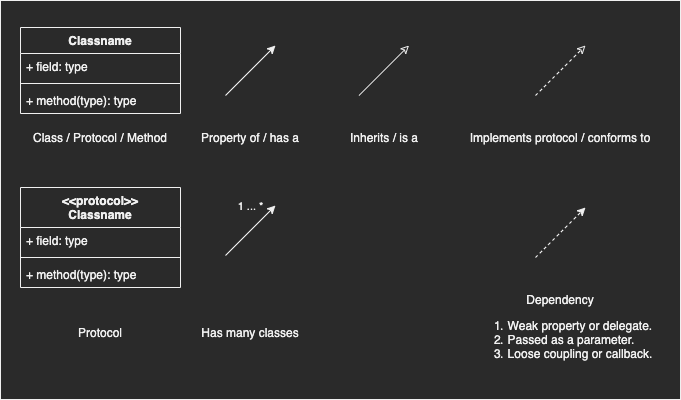

The diagram above was exported from draw.io. Its source (the exported page's mxGraphModel, read from the mxfile embedded in the PNG):
<mxGraphModel dx="946" dy="604" grid="1" gridSize="10" guides="1" tooltips="1" connect="1" arrows="1" fold="1" page="1" pageScale="1" pageWidth="827" pageHeight="1169" math="0" shadow="0">
  <root>
    <mxCell id="WIyWlLk6GJQsqaUBKTNV-0" />
    <mxCell id="WIyWlLk6GJQsqaUBKTNV-1" parent="WIyWlLk6GJQsqaUBKTNV-0" />
    <mxCell id="aeuOBoQLGqFsqWAiUIsY-0" value="" style="rounded=0;whiteSpace=wrap;html=1;hachureGap=4;pointerEvents=0;" vertex="1" parent="WIyWlLk6GJQsqaUBKTNV-1">
      <mxGeometry x="74" y="385" width="680" height="399" as="geometry" />
    </mxCell>
    <mxCell id="MYnlqdQX82v4iNZHuZaT-0" value="Classname" style="swimlane;fontStyle=1;align=center;verticalAlign=top;childLayout=stackLayout;horizontal=1;startSize=26;horizontalStack=0;resizeParent=1;resizeParentMax=0;resizeLast=0;collapsible=1;marginBottom=0;" parent="WIyWlLk6GJQsqaUBKTNV-1" vertex="1">
      <mxGeometry x="94" y="412" width="160" height="86" as="geometry" />
    </mxCell>
    <mxCell id="MYnlqdQX82v4iNZHuZaT-1" value="+ field: type" style="text;strokeColor=none;fillColor=none;align=left;verticalAlign=top;spacingLeft=4;spacingRight=4;overflow=hidden;rotatable=0;points=[[0,0.5],[1,0.5]];portConstraint=eastwest;" parent="MYnlqdQX82v4iNZHuZaT-0" vertex="1">
      <mxGeometry y="26" width="160" height="26" as="geometry" />
    </mxCell>
    <mxCell id="MYnlqdQX82v4iNZHuZaT-2" value="" style="line;strokeWidth=1;fillColor=none;align=left;verticalAlign=middle;spacingTop=-1;spacingLeft=3;spacingRight=3;rotatable=0;labelPosition=right;points=[];portConstraint=eastwest;" parent="MYnlqdQX82v4iNZHuZaT-0" vertex="1">
      <mxGeometry y="52" width="160" height="8" as="geometry" />
    </mxCell>
    <mxCell id="MYnlqdQX82v4iNZHuZaT-3" value="+ method(type): type" style="text;strokeColor=none;fillColor=none;align=left;verticalAlign=top;spacingLeft=4;spacingRight=4;overflow=hidden;rotatable=0;points=[[0,0.5],[1,0.5]];portConstraint=eastwest;" parent="MYnlqdQX82v4iNZHuZaT-0" vertex="1">
      <mxGeometry y="60" width="160" height="26" as="geometry" />
    </mxCell>
    <mxCell id="MYnlqdQX82v4iNZHuZaT-4" value="" style="endArrow=classic;html=1;" parent="WIyWlLk6GJQsqaUBKTNV-1" edge="1">
      <mxGeometry width="50" height="50" relative="1" as="geometry">
        <mxPoint x="299" y="480" as="sourcePoint" />
        <mxPoint x="349" y="430" as="targetPoint" />
      </mxGeometry>
    </mxCell>
    <mxCell id="MYnlqdQX82v4iNZHuZaT-5" value="Property of / has a" style="text;html=1;strokeColor=none;fillColor=none;align=center;verticalAlign=middle;whiteSpace=wrap;rounded=0;" parent="WIyWlLk6GJQsqaUBKTNV-1" vertex="1">
      <mxGeometry x="264" y="512" width="120" height="20" as="geometry" />
    </mxCell>
    <mxCell id="MYnlqdQX82v4iNZHuZaT-6" value="" style="endArrow=classic;html=1;endFill=0;" parent="WIyWlLk6GJQsqaUBKTNV-1" edge="1">
      <mxGeometry width="50" height="50" relative="1" as="geometry">
        <mxPoint x="432.5" y="480" as="sourcePoint" />
        <mxPoint x="482.5" y="430" as="targetPoint" />
      </mxGeometry>
    </mxCell>
    <mxCell id="MYnlqdQX82v4iNZHuZaT-7" value="Class / Protocol / Method" style="text;html=1;strokeColor=none;fillColor=none;align=center;verticalAlign=middle;whiteSpace=wrap;rounded=0;" parent="WIyWlLk6GJQsqaUBKTNV-1" vertex="1">
      <mxGeometry x="99" y="512" width="150" height="20" as="geometry" />
    </mxCell>
    <mxCell id="MYnlqdQX82v4iNZHuZaT-8" value="Inherits / is a" style="text;html=1;strokeColor=none;fillColor=none;align=center;verticalAlign=middle;whiteSpace=wrap;rounded=0;" parent="WIyWlLk6GJQsqaUBKTNV-1" vertex="1">
      <mxGeometry x="397.5" y="512" width="120" height="20" as="geometry" />
    </mxCell>
    <mxCell id="MYnlqdQX82v4iNZHuZaT-9" value="" style="endArrow=classic;html=1;endFill=0;dashed=1;" parent="WIyWlLk6GJQsqaUBKTNV-1" edge="1">
      <mxGeometry width="50" height="50" relative="1" as="geometry">
        <mxPoint x="609" y="480" as="sourcePoint" />
        <mxPoint x="659" y="430" as="targetPoint" />
      </mxGeometry>
    </mxCell>
    <mxCell id="MYnlqdQX82v4iNZHuZaT-10" value="Implements protocol / conforms to" style="text;html=1;strokeColor=none;fillColor=none;align=center;verticalAlign=middle;whiteSpace=wrap;rounded=0;" parent="WIyWlLk6GJQsqaUBKTNV-1" vertex="1">
      <mxGeometry x="534" y="512" width="200" height="20" as="geometry" />
    </mxCell>
    <mxCell id="MYnlqdQX82v4iNZHuZaT-11" value="" style="endArrow=classic;html=1;endFill=1;dashed=1;" parent="WIyWlLk6GJQsqaUBKTNV-1" edge="1">
      <mxGeometry width="50" height="50" relative="1" as="geometry">
        <mxPoint x="609" y="642" as="sourcePoint" />
        <mxPoint x="659" y="592" as="targetPoint" />
      </mxGeometry>
    </mxCell>
    <mxCell id="MYnlqdQX82v4iNZHuZaT-12" value="Dependency&lt;br&gt;&lt;ol&gt;&lt;li style=&quot;text-align: left&quot;&gt;Weak property or delegate.&lt;/li&gt;&lt;li style=&quot;text-align: left&quot;&gt;Passed as a parameter.&lt;/li&gt;&lt;li style=&quot;text-align: left&quot;&gt;Loose coupling or callback.&lt;/li&gt;&lt;/ol&gt;" style="text;html=1;strokeColor=none;fillColor=none;align=center;verticalAlign=middle;whiteSpace=wrap;rounded=0;" parent="WIyWlLk6GJQsqaUBKTNV-1" vertex="1">
      <mxGeometry x="540" y="677" width="188" height="80" as="geometry" />
    </mxCell>
    <mxCell id="MYnlqdQX82v4iNZHuZaT-13" value="&lt;&lt;protocol&gt;&gt;&#10;Classname" style="swimlane;fontStyle=1;align=center;verticalAlign=top;childLayout=stackLayout;horizontal=1;startSize=40;horizontalStack=0;resizeParent=1;resizeParentMax=0;resizeLast=0;collapsible=1;marginBottom=0;" parent="WIyWlLk6GJQsqaUBKTNV-1" vertex="1">
      <mxGeometry x="94" y="572" width="160" height="100" as="geometry" />
    </mxCell>
    <mxCell id="MYnlqdQX82v4iNZHuZaT-14" value="+ field: type" style="text;strokeColor=none;fillColor=none;align=left;verticalAlign=top;spacingLeft=4;spacingRight=4;overflow=hidden;rotatable=0;points=[[0,0.5],[1,0.5]];portConstraint=eastwest;" parent="MYnlqdQX82v4iNZHuZaT-13" vertex="1">
      <mxGeometry y="40" width="160" height="26" as="geometry" />
    </mxCell>
    <mxCell id="MYnlqdQX82v4iNZHuZaT-15" value="" style="line;strokeWidth=1;fillColor=none;align=left;verticalAlign=middle;spacingTop=-1;spacingLeft=3;spacingRight=3;rotatable=0;labelPosition=right;points=[];portConstraint=eastwest;" parent="MYnlqdQX82v4iNZHuZaT-13" vertex="1">
      <mxGeometry y="66" width="160" height="8" as="geometry" />
    </mxCell>
    <mxCell id="MYnlqdQX82v4iNZHuZaT-16" value="+ method(type): type" style="text;strokeColor=none;fillColor=none;align=left;verticalAlign=top;spacingLeft=4;spacingRight=4;overflow=hidden;rotatable=0;points=[[0,0.5],[1,0.5]];portConstraint=eastwest;" parent="MYnlqdQX82v4iNZHuZaT-13" vertex="1">
      <mxGeometry y="74" width="160" height="26" as="geometry" />
    </mxCell>
    <mxCell id="MYnlqdQX82v4iNZHuZaT-17" value="Protocol" style="text;html=1;strokeColor=none;fillColor=none;align=center;verticalAlign=middle;whiteSpace=wrap;rounded=0;" parent="WIyWlLk6GJQsqaUBKTNV-1" vertex="1">
      <mxGeometry x="99" y="707" width="150" height="20" as="geometry" />
    </mxCell>
    <mxCell id="NEwGOqY0Y7l0RlGgL4oX-0" value="" style="endArrow=classic;html=1;" parent="WIyWlLk6GJQsqaUBKTNV-1" edge="1">
      <mxGeometry width="50" height="50" relative="1" as="geometry">
        <mxPoint x="299" y="640" as="sourcePoint" />
        <mxPoint x="349" y="590" as="targetPoint" />
      </mxGeometry>
    </mxCell>
    <mxCell id="NEwGOqY0Y7l0RlGgL4oX-1" value="1 ... *" style="edgeLabel;html=1;align=center;verticalAlign=middle;resizable=0;points=[];" parent="NEwGOqY0Y7l0RlGgL4oX-0" vertex="1" connectable="0">
      <mxGeometry x="0.0714" y="3" relative="1" as="geometry">
        <mxPoint y="-21" as="offset" />
      </mxGeometry>
    </mxCell>
    <mxCell id="NEwGOqY0Y7l0RlGgL4oX-2" value="Has many classes" style="text;html=1;strokeColor=none;fillColor=none;align=center;verticalAlign=middle;whiteSpace=wrap;rounded=0;" parent="WIyWlLk6GJQsqaUBKTNV-1" vertex="1">
      <mxGeometry x="264" y="707" width="120" height="20" as="geometry" />
    </mxCell>
  </root>
</mxGraphModel>